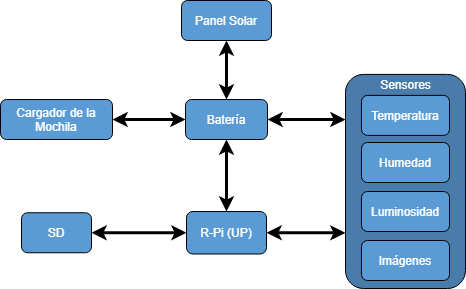

The diagram above was exported from draw.io. Its source (the exported page's mxGraphModel, read from the mxfile embedded in the PNG):
<mxGraphModel dx="813" dy="403" grid="1" gridSize="10" guides="1" tooltips="1" connect="1" arrows="1" fold="1" page="1" pageScale="1" pageWidth="827" pageHeight="1169" math="0" shadow="0">
  <root>
    <mxCell id="0" />
    <mxCell id="1" parent="0" />
    <mxCell id="6pdZqBowtHjrku86IgUR-5" value="" style="rounded=1;whiteSpace=wrap;html=1;fillColor=#497CAB;" parent="1" vertex="1">
      <mxGeometry x="870" y="202.89647826086957" width="120" height="214.10352173913043" as="geometry" />
    </mxCell>
    <mxCell id="JjuwSj01-MqEkZ7mgdsU-22" style="edgeStyle=orthogonalEdgeStyle;rounded=0;orthogonalLoop=1;jettySize=auto;html=1;entryX=0;entryY=0.74;entryDx=0;entryDy=0;entryPerimeter=0;startArrow=classic;startFill=1;strokeWidth=3;" edge="1" parent="1" source="VLvqE0nvj4jKx-WeodR5-4" target="6pdZqBowtHjrku86IgUR-5">
      <mxGeometry relative="1" as="geometry" />
    </mxCell>
    <mxCell id="VLvqE0nvj4jKx-WeodR5-4" value="&lt;font color=&quot;#FFFFFF&quot;&gt;R-Pi (UP)&lt;/font&gt;" style="rounded=1;whiteSpace=wrap;html=1;fillColor=#5B9BD5;" parent="1" vertex="1">
      <mxGeometry x="711" y="340" width="80" height="42.5" as="geometry" />
    </mxCell>
    <mxCell id="JjuwSj01-MqEkZ7mgdsU-13" value="" style="edgeStyle=orthogonalEdgeStyle;rounded=0;orthogonalLoop=1;jettySize=auto;html=1;startArrow=classic;startFill=1;strokeWidth=3;" edge="1" parent="1" source="VLvqE0nvj4jKx-WeodR5-6" target="VLvqE0nvj4jKx-WeodR5-4">
      <mxGeometry relative="1" as="geometry" />
    </mxCell>
    <mxCell id="VLvqE0nvj4jKx-WeodR5-6" value="&lt;font color=&quot;#ffffff&quot;&gt;SD&lt;/font&gt;" style="rounded=1;whiteSpace=wrap;html=1;fillColor=#5B9BD5;" parent="1" vertex="1">
      <mxGeometry x="546" y="341.25" width="70" height="40" as="geometry" />
    </mxCell>
    <mxCell id="JjuwSj01-MqEkZ7mgdsU-12" value="" style="edgeStyle=orthogonalEdgeStyle;rounded=0;orthogonalLoop=1;jettySize=auto;html=1;startArrow=classic;startFill=1;strokeWidth=3;" edge="1" parent="1" source="VLvqE0nvj4jKx-WeodR5-10" target="VLvqE0nvj4jKx-WeodR5-4">
      <mxGeometry relative="1" as="geometry" />
    </mxCell>
    <mxCell id="JjuwSj01-MqEkZ7mgdsU-21" style="edgeStyle=orthogonalEdgeStyle;rounded=0;orthogonalLoop=1;jettySize=auto;html=1;entryX=0;entryY=0.211;entryDx=0;entryDy=0;entryPerimeter=0;startArrow=classic;startFill=1;strokeWidth=3;" edge="1" parent="1" source="VLvqE0nvj4jKx-WeodR5-10" target="6pdZqBowtHjrku86IgUR-5">
      <mxGeometry relative="1" as="geometry" />
    </mxCell>
    <mxCell id="VLvqE0nvj4jKx-WeodR5-10" value="&lt;font color=&quot;#ffffff&quot;&gt;Batería&lt;/font&gt;" style="rounded=1;whiteSpace=wrap;html=1;fillColor=#5B9BD5;" parent="1" vertex="1">
      <mxGeometry x="710" y="228" width="82" height="40" as="geometry" />
    </mxCell>
    <mxCell id="JjuwSj01-MqEkZ7mgdsU-10" value="" style="edgeStyle=orthogonalEdgeStyle;rounded=0;orthogonalLoop=1;jettySize=auto;html=1;startArrow=classic;startFill=1;strokeWidth=3;" edge="1" parent="1" source="VLvqE0nvj4jKx-WeodR5-11" target="VLvqE0nvj4jKx-WeodR5-10">
      <mxGeometry relative="1" as="geometry" />
    </mxCell>
    <mxCell id="VLvqE0nvj4jKx-WeodR5-11" value="&lt;font color=&quot;#ffffff&quot;&gt;Panel Solar&lt;/font&gt;" style="rounded=1;whiteSpace=wrap;html=1;fillColor=#5B9BD5;" parent="1" vertex="1">
      <mxGeometry x="706" y="129" width="90" height="40" as="geometry" />
    </mxCell>
    <mxCell id="JjuwSj01-MqEkZ7mgdsU-11" value="" style="edgeStyle=orthogonalEdgeStyle;rounded=0;orthogonalLoop=1;jettySize=auto;html=1;startArrow=classic;startFill=1;strokeWidth=3;" edge="1" parent="1" source="VLvqE0nvj4jKx-WeodR5-38" target="VLvqE0nvj4jKx-WeodR5-10">
      <mxGeometry relative="1" as="geometry" />
    </mxCell>
    <mxCell id="VLvqE0nvj4jKx-WeodR5-38" value="&lt;font color=&quot;#ffffff&quot;&gt;Cargador de la Mochila&lt;/font&gt;" style="rounded=1;whiteSpace=wrap;html=1;fillColor=#5B9BD5;" parent="1" vertex="1">
      <mxGeometry x="525" y="228" width="112" height="40" as="geometry" />
    </mxCell>
    <mxCell id="6pdZqBowtHjrku86IgUR-20" value="&lt;font color=&quot;#FFFFFF&quot;&gt;&lt;span style=&quot;background-color: transparent&quot;&gt;Sensores&lt;/span&gt;&lt;/font&gt;" style="text;html=1;align=center;verticalAlign=middle;resizable=0;points=[];autosize=1;strokeColor=none;shadow=0;rounded=0;" parent="1" vertex="1">
      <mxGeometry x="895" y="202.9" width="70" height="20" as="geometry" />
    </mxCell>
    <mxCell id="6pdZqBowtHjrku86IgUR-1" value="&lt;font color=&quot;#FFFFFF&quot;&gt;Temperatura&lt;/font&gt;" style="rounded=1;whiteSpace=wrap;html=1;fillColor=#5B9BD5;" parent="1" vertex="1">
      <mxGeometry x="886" y="223.9" width="88" height="40" as="geometry" />
    </mxCell>
    <mxCell id="6pdZqBowtHjrku86IgUR-8" value="&lt;font color=&quot;#FFFFFF&quot;&gt;Humedad&lt;/font&gt;" style="rounded=1;whiteSpace=wrap;html=1;fillColor=#5B9BD5;" parent="1" vertex="1">
      <mxGeometry x="886" y="271" width="88" height="40" as="geometry" />
    </mxCell>
    <mxCell id="6pdZqBowtHjrku86IgUR-10" value="&lt;font color=&quot;#FFFFFF&quot;&gt;Luminosidad&lt;/font&gt;" style="rounded=1;whiteSpace=wrap;html=1;fillColor=#5B9BD5;" parent="1" vertex="1">
      <mxGeometry x="886" y="320" width="88" height="40" as="geometry" />
    </mxCell>
    <mxCell id="6pdZqBowtHjrku86IgUR-11" value="&lt;font color=&quot;#FFFFFF&quot;&gt;Imágenes&lt;/font&gt;" style="rounded=1;whiteSpace=wrap;html=1;fillColor=#5B9BD5;" parent="1" vertex="1">
      <mxGeometry x="886" y="369" width="88" height="40" as="geometry" />
    </mxCell>
  </root>
</mxGraphModel>